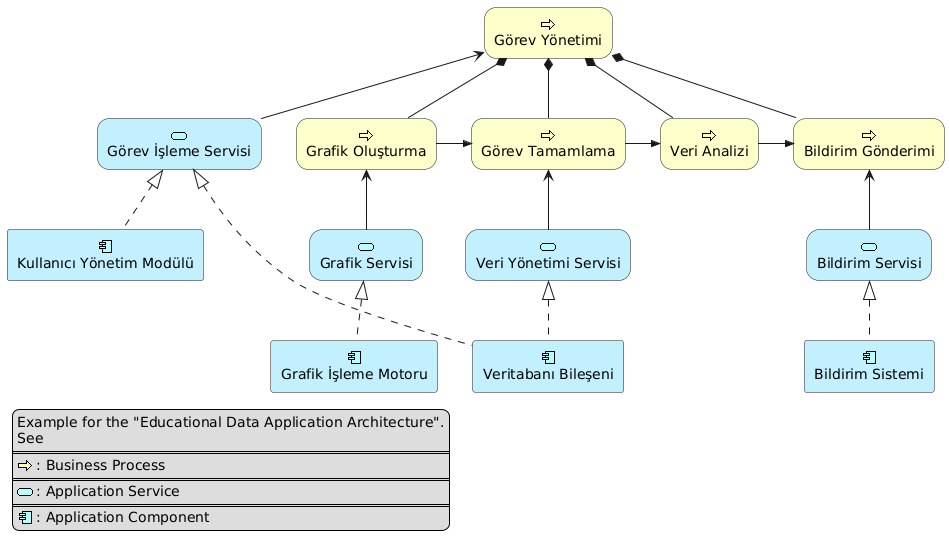

The diagram above was rendered by PlantUML. Its source (embedded in the PNG):
@startuml
skinparam rectangle<<behavior>> {
	roundCorner 25
}
sprite $bProcess jar:archimate/business-process
sprite $aService jar:archimate/application-service
sprite $aComponent jar:archimate/application-component

rectangle "Görev Yönetimi" as TaskManagement <<$bProcess>><<behavior>> #Business
rectangle "Grafik Oluşturma" as CreateGraph <<$bProcess>><<behavior>> #Business
rectangle "Görev Tamamlama" as TaskCompletion <<$bProcess>><<behavior>> #Business
rectangle "Veri Analizi" as DataAnalysis <<$bProcess>><<behavior>> #Business
rectangle "Bildirim Gönderimi" as SendNotification <<$bProcess>><<behavior>> #Business

TaskManagement *-down- CreateGraph
TaskManagement *-down- TaskCompletion
TaskManagement *-down- DataAnalysis
TaskManagement *-down- SendNotification

CreateGraph -right->> TaskCompletion
TaskCompletion -right->> DataAnalysis
DataAnalysis -right->> SendNotification

rectangle "Görev İşleme Servisi" as TaskService <<$aService>><<behavior>> #Application
rectangle "Grafik Servisi" as GraphService <<$aService>><<behavior>> #Application
rectangle "Bildirim Servisi" as NotificationService <<$aService>><<behavior>> #Application
rectangle "Veri Yönetimi Servisi" as DataService <<$aService>><<behavior>> #Application

TaskService -up-> TaskManagement
GraphService -up-> CreateGraph
DataService -up-> TaskCompletion
NotificationService -up-> SendNotification

rectangle "Veritabanı Bileşeni" as DatabaseComponent <<$aComponent>> #Application
rectangle "Grafik İşleme Motoru" as GraphEngine <<$aComponent>> #Application
rectangle "Bildirim Sistemi" as NotificationComponent <<$aComponent>> #Application
rectangle "Kullanıcı Yönetim Modülü" as UserModule <<$aComponent>> #Application

DatabaseComponent .up.|> TaskService
DatabaseComponent .up.|> DataService
GraphEngine .up.|> GraphService
NotificationComponent .up.|> NotificationService
UserModule .up.|> TaskService

legend left
Example for the "Educational Data Application Architecture".
See
======
<$bProcess> : Business Process
======
<$aService> : Application Service
======
<$aComponent> : Application Component
endlegend
@enduml